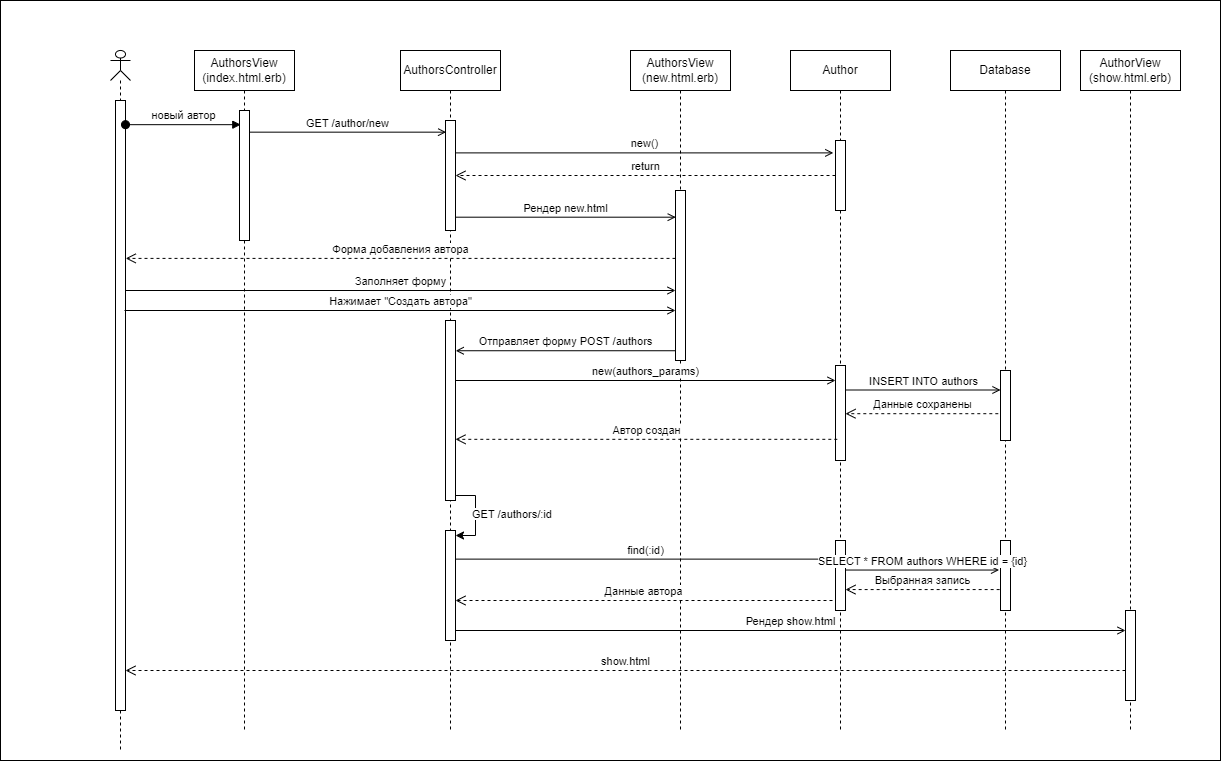

The diagram above was exported from draw.io. Its source (the exported page's mxGraphModel, read from the mxfile embedded in the PNG):
<mxGraphModel dx="1050" dy="1729" grid="1" gridSize="10" guides="1" tooltips="1" connect="1" arrows="1" fold="1" page="1" pageScale="1" pageWidth="850" pageHeight="1100" math="0" shadow="0">
  <root>
    <mxCell id="0" />
    <mxCell id="1" parent="0" />
    <mxCell id="fQp0y2A4cOLIVmd3CANU-1" value="" style="rounded=0;whiteSpace=wrap;html=1;" parent="1" vertex="1">
      <mxGeometry x="780" y="-10" width="1220" height="760" as="geometry" />
    </mxCell>
    <mxCell id="tYpc_6L7HMuKdfje9hwW-2" value="" style="shape=umlLifeline;perimeter=lifelinePerimeter;whiteSpace=wrap;html=1;container=1;dropTarget=0;collapsible=0;recursiveResize=0;outlineConnect=0;portConstraint=eastwest;newEdgeStyle={&quot;curved&quot;:0,&quot;rounded&quot;:0};participant=umlActor;size=30;" parent="1" vertex="1">
      <mxGeometry x="890" y="40" width="20" height="700" as="geometry" />
    </mxCell>
    <mxCell id="wfLRHfoRq0fTwZMZBJ59-5" value="" style="html=1;points=[[0,0,0,0,5],[0,1,0,0,-5],[1,0,0,0,5],[1,1,0,0,-5]];perimeter=orthogonalPerimeter;outlineConnect=0;targetShapes=umlLifeline;portConstraint=eastwest;newEdgeStyle={&quot;curved&quot;:0,&quot;rounded&quot;:0};" parent="tYpc_6L7HMuKdfje9hwW-2" vertex="1">
      <mxGeometry x="5" y="50" width="10" height="610" as="geometry" />
    </mxCell>
    <mxCell id="tYpc_6L7HMuKdfje9hwW-3" value="новый автор" style="html=1;verticalAlign=bottom;startArrow=oval;startFill=1;endArrow=block;startSize=8;curved=0;rounded=0;entryX=0.13;entryY=0.109;entryDx=0;entryDy=0;entryPerimeter=0;" parent="1" source="wfLRHfoRq0fTwZMZBJ59-5" target="tYpc_6L7HMuKdfje9hwW-9" edge="1">
      <mxGeometry width="60" relative="1" as="geometry">
        <mxPoint x="910" y="120" as="sourcePoint" />
        <mxPoint x="1024" y="120" as="targetPoint" />
      </mxGeometry>
    </mxCell>
    <mxCell id="tYpc_6L7HMuKdfje9hwW-4" value="AuthorsView (index.html.erb)" style="shape=umlLifeline;perimeter=lifelinePerimeter;whiteSpace=wrap;html=1;container=1;dropTarget=0;collapsible=0;recursiveResize=0;outlineConnect=0;portConstraint=eastwest;newEdgeStyle={&quot;curved&quot;:0,&quot;rounded&quot;:0};" parent="1" vertex="1">
      <mxGeometry x="974" y="40" width="100" height="680" as="geometry" />
    </mxCell>
    <mxCell id="tYpc_6L7HMuKdfje9hwW-9" value="" style="html=1;points=[[0,0,0,0,5],[0,1,0,0,-5],[1,0,0,0,5],[1,1,0,0,-5]];perimeter=orthogonalPerimeter;outlineConnect=0;targetShapes=umlLifeline;portConstraint=eastwest;newEdgeStyle={&quot;curved&quot;:0,&quot;rounded&quot;:0};" parent="tYpc_6L7HMuKdfje9hwW-4" vertex="1">
      <mxGeometry x="45" y="60" width="10" height="130" as="geometry" />
    </mxCell>
    <mxCell id="tYpc_6L7HMuKdfje9hwW-16" value="GET /author/new" style="html=1;verticalAlign=bottom;endArrow=open;curved=0;rounded=0;endFill=0;entryX=0.06;entryY=0.106;entryDx=0;entryDy=0;entryPerimeter=0;" parent="1" source="tYpc_6L7HMuKdfje9hwW-9" target="jrmJvbhl7SaxDvP2GgRS-2" edge="1">
      <mxGeometry x="0.0003" relative="1" as="geometry">
        <mxPoint x="1028.9999999999998" y="120" as="sourcePoint" />
        <mxPoint x="1283.43" y="125.44000000000005" as="targetPoint" />
        <mxPoint as="offset" />
      </mxGeometry>
    </mxCell>
    <mxCell id="tYpc_6L7HMuKdfje9hwW-26" value="AuthorsController" style="shape=umlLifeline;perimeter=lifelinePerimeter;whiteSpace=wrap;html=1;container=1;dropTarget=0;collapsible=0;recursiveResize=0;outlineConnect=0;portConstraint=eastwest;newEdgeStyle={&quot;curved&quot;:0,&quot;rounded&quot;:0};" parent="1" vertex="1">
      <mxGeometry x="1180" y="40" width="100" height="680" as="geometry" />
    </mxCell>
    <mxCell id="jrmJvbhl7SaxDvP2GgRS-2" value="" style="html=1;points=[[0,0,0,0,5],[0,1,0,0,-5],[1,0,0,0,5],[1,1,0,0,-5]];perimeter=orthogonalPerimeter;outlineConnect=0;targetShapes=umlLifeline;portConstraint=eastwest;newEdgeStyle={&quot;curved&quot;:0,&quot;rounded&quot;:0};" parent="tYpc_6L7HMuKdfje9hwW-26" vertex="1">
      <mxGeometry x="45" y="70" width="10" height="110" as="geometry" />
    </mxCell>
    <mxCell id="v7NIAbuUKZmujlHer3k5-10" value="" style="html=1;points=[[0,0,0,0,5],[0,1,0,0,-5],[1,0,0,0,5],[1,1,0,0,-5]];perimeter=orthogonalPerimeter;outlineConnect=0;targetShapes=umlLifeline;portConstraint=eastwest;newEdgeStyle={&quot;curved&quot;:0,&quot;rounded&quot;:0};" parent="tYpc_6L7HMuKdfje9hwW-26" vertex="1">
      <mxGeometry x="45" y="270" width="10" height="180" as="geometry" />
    </mxCell>
    <mxCell id="v7NIAbuUKZmujlHer3k5-19" value="" style="html=1;points=[[0,0,0,0,5],[0,1,0,0,-5],[1,0,0,0,5],[1,1,0,0,-5]];perimeter=orthogonalPerimeter;outlineConnect=0;targetShapes=umlLifeline;portConstraint=eastwest;newEdgeStyle={&quot;curved&quot;:0,&quot;rounded&quot;:0};" parent="tYpc_6L7HMuKdfje9hwW-26" vertex="1">
      <mxGeometry x="45" y="480" width="10" height="110" as="geometry" />
    </mxCell>
    <mxCell id="v7NIAbuUKZmujlHer3k5-20" style="edgeStyle=orthogonalEdgeStyle;rounded=0;orthogonalLoop=1;jettySize=auto;html=1;curved=0;exitX=1;exitY=1;exitDx=0;exitDy=-5;exitPerimeter=0;entryX=1;entryY=0;entryDx=0;entryDy=5;entryPerimeter=0;" parent="tYpc_6L7HMuKdfje9hwW-26" source="v7NIAbuUKZmujlHer3k5-10" target="v7NIAbuUKZmujlHer3k5-19" edge="1">
      <mxGeometry relative="1" as="geometry" />
    </mxCell>
    <mxCell id="tYpc_6L7HMuKdfje9hwW-33" value="Author" style="shape=umlLifeline;perimeter=lifelinePerimeter;whiteSpace=wrap;html=1;container=1;dropTarget=0;collapsible=0;recursiveResize=0;outlineConnect=0;portConstraint=eastwest;newEdgeStyle={&quot;curved&quot;:0,&quot;rounded&quot;:0};" parent="1" vertex="1">
      <mxGeometry x="1570" y="40" width="100" height="680" as="geometry" />
    </mxCell>
    <mxCell id="jrmJvbhl7SaxDvP2GgRS-6" value="" style="html=1;points=[[0,0,0,0,5],[0,1,0,0,-5],[1,0,0,0,5],[1,1,0,0,-5]];perimeter=orthogonalPerimeter;outlineConnect=0;targetShapes=umlLifeline;portConstraint=eastwest;newEdgeStyle={&quot;curved&quot;:0,&quot;rounded&quot;:0};" parent="tYpc_6L7HMuKdfje9hwW-33" vertex="1">
      <mxGeometry x="45" y="90" width="10" height="70" as="geometry" />
    </mxCell>
    <mxCell id="v7NIAbuUKZmujlHer3k5-12" value="" style="html=1;points=[[0,0,0,0,5],[0,1,0,0,-5],[1,0,0,0,5],[1,1,0,0,-5]];perimeter=orthogonalPerimeter;outlineConnect=0;targetShapes=umlLifeline;portConstraint=eastwest;newEdgeStyle={&quot;curved&quot;:0,&quot;rounded&quot;:0};" parent="tYpc_6L7HMuKdfje9hwW-33" vertex="1">
      <mxGeometry x="45" y="315" width="10" height="95" as="geometry" />
    </mxCell>
    <mxCell id="v7NIAbuUKZmujlHer3k5-23" value="" style="html=1;points=[[0,0,0,0,5],[0,1,0,0,-5],[1,0,0,0,5],[1,1,0,0,-5]];perimeter=orthogonalPerimeter;outlineConnect=0;targetShapes=umlLifeline;portConstraint=eastwest;newEdgeStyle={&quot;curved&quot;:0,&quot;rounded&quot;:0};" parent="tYpc_6L7HMuKdfje9hwW-33" vertex="1">
      <mxGeometry x="45" y="490" width="10" height="70" as="geometry" />
    </mxCell>
    <mxCell id="jrmJvbhl7SaxDvP2GgRS-44" value="AuthorView (show.html.erb)" style="shape=umlLifeline;perimeter=lifelinePerimeter;whiteSpace=wrap;html=1;container=1;dropTarget=0;collapsible=0;recursiveResize=0;outlineConnect=0;portConstraint=eastwest;newEdgeStyle={&quot;curved&quot;:0,&quot;rounded&quot;:0};" parent="1" vertex="1">
      <mxGeometry x="1860" y="40" width="100" height="680" as="geometry" />
    </mxCell>
    <mxCell id="wfLRHfoRq0fTwZMZBJ59-1" value="new()" style="html=1;verticalAlign=bottom;endArrow=open;curved=0;rounded=0;endFill=0;entryX=-0.22;entryY=0.177;entryDx=0;entryDy=0;entryPerimeter=0;" parent="1" source="jrmJvbhl7SaxDvP2GgRS-2" target="jrmJvbhl7SaxDvP2GgRS-6" edge="1">
      <mxGeometry relative="1" as="geometry">
        <mxPoint x="1240" y="140" as="sourcePoint" />
        <mxPoint x="1460" y="140" as="targetPoint" />
      </mxGeometry>
    </mxCell>
    <mxCell id="v7NIAbuUKZmujlHer3k5-1" value="AuthorsView (new.html.erb)" style="shape=umlLifeline;perimeter=lifelinePerimeter;whiteSpace=wrap;html=1;container=1;dropTarget=0;collapsible=0;recursiveResize=0;outlineConnect=0;portConstraint=eastwest;newEdgeStyle={&quot;curved&quot;:0,&quot;rounded&quot;:0};" parent="1" vertex="1">
      <mxGeometry x="1410" y="40" width="100" height="680" as="geometry" />
    </mxCell>
    <mxCell id="v7NIAbuUKZmujlHer3k5-2" value="" style="html=1;points=[[0,0,0,0,5],[0,1,0,0,-5],[1,0,0,0,5],[1,1,0,0,-5]];perimeter=orthogonalPerimeter;outlineConnect=0;targetShapes=umlLifeline;portConstraint=eastwest;newEdgeStyle={&quot;curved&quot;:0,&quot;rounded&quot;:0};" parent="v7NIAbuUKZmujlHer3k5-1" vertex="1">
      <mxGeometry x="45" y="140" width="10" height="170" as="geometry" />
    </mxCell>
    <mxCell id="v7NIAbuUKZmujlHer3k5-3" value="Database" style="shape=umlLifeline;perimeter=lifelinePerimeter;whiteSpace=wrap;html=1;container=1;dropTarget=0;collapsible=0;recursiveResize=0;outlineConnect=0;portConstraint=eastwest;newEdgeStyle={&quot;curved&quot;:0,&quot;rounded&quot;:0};" parent="1" vertex="1">
      <mxGeometry x="1730" y="40" width="110" height="680" as="geometry" />
    </mxCell>
    <mxCell id="v7NIAbuUKZmujlHer3k5-4" value="" style="html=1;points=[[0,0,0,0,5],[0,1,0,0,-5],[1,0,0,0,5],[1,1,0,0,-5]];perimeter=orthogonalPerimeter;outlineConnect=0;targetShapes=umlLifeline;portConstraint=eastwest;newEdgeStyle={&quot;curved&quot;:0,&quot;rounded&quot;:0};" parent="v7NIAbuUKZmujlHer3k5-3" vertex="1">
      <mxGeometry x="50" y="320" width="10" height="70" as="geometry" />
    </mxCell>
    <mxCell id="tYpc_6L7HMuKdfje9hwW-75" value="show.html" style="html=1;verticalAlign=bottom;endArrow=open;dashed=1;endSize=8;curved=0;rounded=0;" parent="v7NIAbuUKZmujlHer3k5-3" source="jrmJvbhl7SaxDvP2GgRS-45" edge="1">
      <mxGeometry relative="1" as="geometry">
        <mxPoint x="168.59000000000015" y="630" as="sourcePoint" />
        <mxPoint x="-825" y="620.0000000000002" as="targetPoint" />
        <Array as="points">
          <mxPoint y="620" />
        </Array>
      </mxGeometry>
    </mxCell>
    <mxCell id="jrmJvbhl7SaxDvP2GgRS-45" value="" style="html=1;points=[[0,0,0,0,5],[0,1,0,0,-5],[1,0,0,0,5],[1,1,0,0,-5]];perimeter=orthogonalPerimeter;outlineConnect=0;targetShapes=umlLifeline;portConstraint=eastwest;newEdgeStyle={&quot;curved&quot;:0,&quot;rounded&quot;:0};" parent="v7NIAbuUKZmujlHer3k5-3" vertex="1">
      <mxGeometry x="175" y="560" width="10" height="90" as="geometry" />
    </mxCell>
    <mxCell id="wfLRHfoRq0fTwZMZBJ59-4" value="Рендер show.html" style="html=1;verticalAlign=bottom;endArrow=open;curved=0;rounded=0;endFill=0;entryX=0;entryY=0.163;entryDx=0;entryDy=0;entryPerimeter=0;" parent="v7NIAbuUKZmujlHer3k5-3" edge="1">
      <mxGeometry relative="1" as="geometry">
        <mxPoint x="-495" y="580" as="sourcePoint" />
        <mxPoint x="175" y="580" as="targetPoint" />
      </mxGeometry>
    </mxCell>
    <mxCell id="Avhx0cM3USmawq-kd9NH-1" value="" style="html=1;points=[[0,0,0,0,5],[0,1,0,0,-5],[1,0,0,0,5],[1,1,0,0,-5]];perimeter=orthogonalPerimeter;outlineConnect=0;targetShapes=umlLifeline;portConstraint=eastwest;newEdgeStyle={&quot;curved&quot;:0,&quot;rounded&quot;:0};" parent="v7NIAbuUKZmujlHer3k5-3" vertex="1">
      <mxGeometry x="50" y="490" width="10" height="70" as="geometry" />
    </mxCell>
    <mxCell id="v7NIAbuUKZmujlHer3k5-5" value="return" style="html=1;verticalAlign=bottom;endArrow=open;dashed=1;endSize=8;curved=0;rounded=0;" parent="1" source="jrmJvbhl7SaxDvP2GgRS-6" target="jrmJvbhl7SaxDvP2GgRS-2" edge="1">
      <mxGeometry relative="1" as="geometry">
        <mxPoint x="1480" y="170" as="sourcePoint" />
        <mxPoint x="1260" y="170" as="targetPoint" />
      </mxGeometry>
    </mxCell>
    <mxCell id="v7NIAbuUKZmujlHer3k5-6" value="Рендер new.html" style="html=1;verticalAlign=bottom;endArrow=open;curved=0;rounded=0;endFill=0;entryX=0.023;entryY=0.157;entryDx=0;entryDy=0;entryPerimeter=0;" parent="1" source="jrmJvbhl7SaxDvP2GgRS-2" target="v7NIAbuUKZmujlHer3k5-2" edge="1">
      <mxGeometry relative="1" as="geometry">
        <mxPoint x="1240" y="200" as="sourcePoint" />
        <mxPoint x="1450" y="200" as="targetPoint" />
      </mxGeometry>
    </mxCell>
    <mxCell id="v7NIAbuUKZmujlHer3k5-7" value="Форма добавления автора" style="html=1;verticalAlign=bottom;endArrow=open;dashed=1;endSize=8;curved=0;rounded=0;entryX=0.761;entryY=0.297;entryDx=0;entryDy=0;entryPerimeter=0;" parent="1" source="v7NIAbuUKZmujlHer3k5-2" target="tYpc_6L7HMuKdfje9hwW-2" edge="1">
      <mxGeometry relative="1" as="geometry">
        <mxPoint x="1410" y="280" as="sourcePoint" />
        <mxPoint x="1030" y="280" as="targetPoint" />
      </mxGeometry>
    </mxCell>
    <mxCell id="v7NIAbuUKZmujlHer3k5-8" value="Заполняет форму" style="html=1;verticalAlign=bottom;endArrow=open;curved=0;rounded=0;endFill=0;" parent="1" edge="1">
      <mxGeometry relative="1" as="geometry">
        <mxPoint x="905" y="280" as="sourcePoint" />
        <mxPoint x="1455" y="280.00000000000006" as="targetPoint" />
      </mxGeometry>
    </mxCell>
    <mxCell id="v7NIAbuUKZmujlHer3k5-9" value="Нажимает &quot;Создать автора&quot;" style="html=1;verticalAlign=bottom;endArrow=open;curved=0;rounded=0;endFill=0;exitX=0.9;exitY=0.415;exitDx=0;exitDy=0;exitPerimeter=0;" parent="1" edge="1">
      <mxGeometry relative="1" as="geometry">
        <mxPoint x="904.0000000000001" y="300.0000000000001" as="sourcePoint" />
        <mxPoint x="1455" y="300.0000000000001" as="targetPoint" />
      </mxGeometry>
    </mxCell>
    <mxCell id="v7NIAbuUKZmujlHer3k5-11" value="Отправляет форму POST /authors" style="html=1;verticalAlign=bottom;endArrow=open;curved=0;rounded=0;endFill=0;entryX=1.023;entryY=0.168;entryDx=0;entryDy=0;entryPerimeter=0;" parent="1" source="v7NIAbuUKZmujlHer3k5-2" target="v7NIAbuUKZmujlHer3k5-10" edge="1">
      <mxGeometry relative="1" as="geometry">
        <mxPoint x="1245" y="350" as="sourcePoint" />
        <mxPoint x="1465" y="350" as="targetPoint" />
      </mxGeometry>
    </mxCell>
    <mxCell id="v7NIAbuUKZmujlHer3k5-14" value="new(authors_params)" style="html=1;verticalAlign=bottom;endArrow=open;curved=0;rounded=0;endFill=0;exitX=1.018;exitY=0.479;exitDx=0;exitDy=0;exitPerimeter=0;" parent="1" edge="1">
      <mxGeometry relative="1" as="geometry">
        <mxPoint x="1235.18" y="370" as="sourcePoint" />
        <mxPoint x="1615" y="370" as="targetPoint" />
      </mxGeometry>
    </mxCell>
    <mxCell id="v7NIAbuUKZmujlHer3k5-15" value="INSERT INTO authors" style="html=1;verticalAlign=bottom;endArrow=open;curved=0;rounded=0;endFill=0;" parent="1" target="v7NIAbuUKZmujlHer3k5-4" edge="1">
      <mxGeometry relative="1" as="geometry">
        <mxPoint x="1625" y="379.5" as="sourcePoint" />
        <mxPoint x="1776" y="379.5" as="targetPoint" />
      </mxGeometry>
    </mxCell>
    <mxCell id="v7NIAbuUKZmujlHer3k5-16" value="Данные сохранены" style="html=1;verticalAlign=bottom;endArrow=open;dashed=1;endSize=8;curved=0;rounded=0;exitX=-0.22;exitY=0.617;exitDx=0;exitDy=0;exitPerimeter=0;" parent="1" source="v7NIAbuUKZmujlHer3k5-4" target="v7NIAbuUKZmujlHer3k5-12" edge="1">
      <mxGeometry relative="1" as="geometry">
        <mxPoint x="1600" y="460" as="sourcePoint" />
        <mxPoint x="1220" y="460" as="targetPoint" />
      </mxGeometry>
    </mxCell>
    <mxCell id="v7NIAbuUKZmujlHer3k5-18" value="Автор создан" style="html=1;verticalAlign=bottom;endArrow=open;dashed=1;endSize=8;curved=0;rounded=0;exitX=0.18;exitY=0.777;exitDx=0;exitDy=0;exitPerimeter=0;" parent="1" source="v7NIAbuUKZmujlHer3k5-12" target="v7NIAbuUKZmujlHer3k5-10" edge="1">
      <mxGeometry relative="1" as="geometry">
        <mxPoint x="1488" y="413" as="sourcePoint" />
        <mxPoint x="1340" y="413" as="targetPoint" />
      </mxGeometry>
    </mxCell>
    <mxCell id="v7NIAbuUKZmujlHer3k5-22" value="&lt;span style=&quot;color: rgb(0, 0, 0); font-family: Helvetica; font-size: 11px; font-style: normal; font-variant-ligatures: normal; font-variant-caps: normal; font-weight: 400; letter-spacing: normal; orphans: 2; text-align: center; text-indent: 0px; text-transform: none; widows: 2; word-spacing: 0px; -webkit-text-stroke-width: 0px; background-color: rgb(255, 255, 255); text-decoration-thickness: initial; text-decoration-style: initial; text-decoration-color: initial; float: none; display: inline !important;&quot;&gt;GET /authors/:id&lt;/span&gt;" style="text;whiteSpace=wrap;html=1;" parent="1" vertex="1">
      <mxGeometry x="1250" y="490" width="110" height="40" as="geometry" />
    </mxCell>
    <mxCell id="v7NIAbuUKZmujlHer3k5-24" value="find(:id)" style="html=1;verticalAlign=bottom;endArrow=open;curved=0;rounded=0;endFill=0;entryX=-0.002;entryY=0.266;entryDx=0;entryDy=0;entryPerimeter=0;" parent="1" source="v7NIAbuUKZmujlHer3k5-19" target="v7NIAbuUKZmujlHer3k5-23" edge="1">
      <mxGeometry relative="1" as="geometry">
        <mxPoint x="1250" y="549" as="sourcePoint" />
        <mxPoint x="1610" y="549" as="targetPoint" />
      </mxGeometry>
    </mxCell>
    <mxCell id="v7NIAbuUKZmujlHer3k5-25" value="Данные автора" style="html=1;verticalAlign=bottom;endArrow=open;dashed=1;endSize=8;curved=0;rounded=0;exitX=0.18;exitY=0.777;exitDx=0;exitDy=0;exitPerimeter=0;" parent="1" edge="1">
      <mxGeometry relative="1" as="geometry">
        <mxPoint x="1612" y="590" as="sourcePoint" />
        <mxPoint x="1235" y="590" as="targetPoint" />
      </mxGeometry>
    </mxCell>
    <mxCell id="Avhx0cM3USmawq-kd9NH-2" value="SELECT * FROM authors WHERE id = {id}" style="html=1;verticalAlign=bottom;endArrow=open;curved=0;rounded=0;endFill=0;entryX=-0.143;entryY=0.422;entryDx=0;entryDy=0;entryPerimeter=0;" parent="1" source="v7NIAbuUKZmujlHer3k5-23" target="Avhx0cM3USmawq-kd9NH-1" edge="1">
      <mxGeometry relative="1" as="geometry">
        <mxPoint x="1370" y="500" as="sourcePoint" />
        <mxPoint x="1750" y="500" as="targetPoint" />
      </mxGeometry>
    </mxCell>
    <mxCell id="Avhx0cM3USmawq-kd9NH-3" value="Выбранная запись" style="html=1;verticalAlign=bottom;endArrow=open;dashed=1;endSize=8;curved=0;rounded=0;exitX=-0.086;exitY=0.701;exitDx=0;exitDy=0;exitPerimeter=0;" parent="1" source="Avhx0cM3USmawq-kd9NH-1" target="v7NIAbuUKZmujlHer3k5-23" edge="1">
      <mxGeometry relative="1" as="geometry">
        <mxPoint x="1780" y="500" as="sourcePoint" />
        <mxPoint x="1400" y="500" as="targetPoint" />
      </mxGeometry>
    </mxCell>
  </root>
</mxGraphModel>